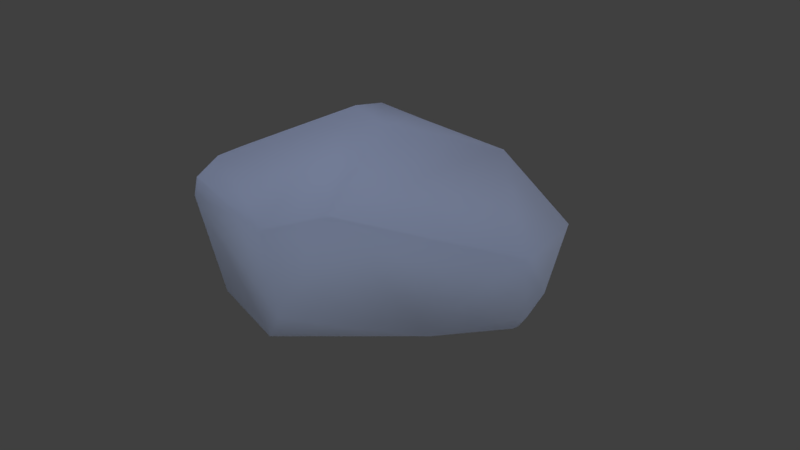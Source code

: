 # Source: Single_Rock_01.blend  (saved by Blender 2.78.0; exported with 4.5.12 LTS)
import bpy
from mathutils import Matrix  # noqa: F401  (used for matrix-valued properties, if any)

bpy.ops.wm.read_factory_settings(use_empty=True)
scene = bpy.context.scene
scene.name = 'Scene'

# ---- collections
col_collection_1 = bpy.data.collections.new('Collection 1'); scene.collection.children.link(col_collection_1)

# ---- materials (node trees are filled in below, after node groups)
mat_material = bpy.data.materials.new('Material')
mat_material.alpha_threshold = 0.0
mat_material.use_transparent_shadow = False
mat_material.roughness = 0.5
mat_material.specular_intensity = 0.02053
mat_material.line_color = (0.0, 0.0, 0.0, 1.0)

# ---- material node trees

# ---- world
world_world = bpy.data.worlds.new('World'); scene.world = world_world
world_world.color = (0.05088, 0.05088, 0.05088)
world_world.use_sun_shadow = False
world_world.sun_shadow_jitter_overblur = 0.0
world_world.cycles.sampling_method = 'MANUAL'

# ---- cameras
cam_camera = bpy.data.cameras.new('Camera')
cam_camera.clip_end = 100.0
cam_camera.lens = 35.0
cam_camera.sensor_width = 32.0
cam_camera.sensor_height = 18.0
cam_camera.ortho_scale = 7.314
cam_camera.dof.focus_distance = 0.0
cam_camera.dof.aperture_fstop = 128.0

# ---- lights
light_hemi_001 = bpy.data.lights.new('Hemi.001', 'SUN')
light_hemi_001.color = (0.0201, 0.0107, 0.05497)
light_hemi_001.transmission_factor = 0.0
light_hemi_001.angle = 0.1993
light_hemi_001.energy = 1.0
light_hemi_001.shadow_buffer_clip_start = 0.5
light_hemi_001.shadow_soft_size = 0.1
light_hemi_001.shadow_cascade_max_distance = 1000.0
light_hemi = bpy.data.lights.new('Hemi', 'SUN')
light_hemi.color = (0.5, 0.6375, 1.0)
light_hemi.transmission_factor = 0.0
light_hemi.angle = 2.747
light_hemi.energy = 1.0
light_hemi.shadow_buffer_clip_start = 0.5
light_hemi.shadow_soft_size = 5.0
light_hemi.shadow_cascade_max_distance = 1000.0
light_lamp_003 = bpy.data.lights.new('Lamp.003', 'POINT')
light_lamp_003.transmission_factor = 0.0
light_lamp_003.cutoff_distance = 30.0
light_lamp_003.energy = 100.0
light_lamp_003.shadow_buffer_clip_start = 1.001
light_lamp_003.shadow_soft_size = 0.1
light_lamp_003.shadow_maximum_resolution = 0.006
light_lamp_003.use_absolute_resolution = True

# ---- meshes
me_cube = bpy.data.meshes.new('Cube')
me_cube.from_pydata([(0.6776, -1.078, -0.4228), (0.2311, 0.8072, 1.065), (-0.3512, 1.054, 0.7885), (0.9235, 0.6574, 0.7319), (0.845, 0.8627, -0.3211), (-0.4821, -1.008, 0.3861), (-0.836, -0.07974, 0.1087), (-0.7007, -0.375, 0.476), (-0.3691, 1.127, 0.6759), (0.3917, -0.4655, 1.105), (0.7333, -1.166, 0.3829), (0.8193, -0.6562, 0.7644), (0.8321, -0.5919, 0.848), (0.8356, 1.058, 0.5447), (0.924, 0.7149, 0.6853), (0.6767, -1.122, -0.3931), (0.556, -1.171, -0.4379), (0.727, -0.4301, -0.4599), (0.2967, -1.282, -0.4764), (0.7649, 1.289, 0.1914), (0.5502, 0.8414, 0.9464), (0.799, 0.9706, 0.6909), (-0.06343, -1.11, -0.5528), (-0.5325, 0.2971, -0.7364), (-0.4313, 0.7732, -0.7521), (-0.1951, 1.438, 0.1476), (-0.4516, 1.355, -0.01987), (0.4567, 0.731, -0.5905), (0.4515, 0.8159, 1.007), (0.8406, 0.7717, 0.7759), (0.3527, 0.7551, 1.069), (0.618, -0.8121, 0.987), (0.4173, -1.335, 0.7262), (-0.5202, 1.227, 0.201), (-0.8384, 0.161, 0.4405), (-0.73, -0.03328, 0.7391), (-0.2198, -0.1559, 1.149), (0.2661, 0.6263, 1.124), (-0.09092, -1.485, -0.1037), (0.691, -1.195, 0.5098), (0.7607, -0.6418, 0.8932), (0.765, -0.7139, 0.8941)], [], [(38, 22, 18), (27, 4, 17), (25, 33, 8), (0, 15, 16), (35, 34, 6), (1, 30, 28), (21, 20, 29), (29, 3, 14), (4, 19, 13), (3, 20, 37), (8, 33, 34), (22, 38, 5), (16, 22, 17), (25, 26, 33), (19, 25, 13), (8, 2, 1), (1, 28, 20), (20, 21, 13), (8, 1, 20), (14, 13, 21), (21, 29, 14), (37, 30, 1), (16, 15, 10), (13, 14, 4), (17, 22, 23, 27), (3, 12, 11, 17, 4), (3, 29, 20), (20, 28, 37), (30, 37, 28), (31, 41, 40, 9), (38, 16, 10, 39, 32), (39, 41, 31, 32), (14, 3, 4), (9, 36, 5, 32), (23, 22, 5, 6), (2, 35, 36, 37), (26, 24, 33), (23, 6, 34), (7, 35, 6), (31, 9, 32), (36, 7, 5), (2, 8, 34, 35), (24, 23, 34, 33), (1, 2, 37), (35, 7, 36), (37, 36, 9), (4, 27, 25, 19), (5, 38, 32), (23, 24, 27), (25, 27, 24, 26), (0, 16, 17), (18, 22, 16), (40, 12, 3, 37, 9), (0, 17, 11, 10), (18, 16, 38), (8, 20, 13, 25), (5, 7, 6), (41, 11, 12, 40), (41, 39, 10, 11), (15, 0, 10)])
me_cube.polygons.foreach_set('use_smooth', [True] * 60)
_uv = me_cube.uv_layers.new(name='UVMap')
_uv.uv.foreach_set('vector', [0.8909, 0.1143, 0.8776, 0.234, 0.8045, 0.1945, 0.5082, 0.6956, 0.4265, 0.7541, 0.4259, 0.5667, 0.004711, 0.4352, 0.05407, 0.4104, 0.1262, 0.4767, 0.736, 0.209, 0.7362, 0.1984, 0.7572, 0.2002, 0.3263, 0.3313, 0.2608, 0.3062, 0.2558, 0.2223, 0.5786, 0.4319, 0.603, 0.4229, 0.6249, 0.4376, 0.7089, 0.4782, 0.6473, 0.4449, 0.7153, 0.4369, 0.00759, 0.8875, 0.01734, 0.8649, 0.0262, 0.8773, 0.2303, 0.9187, 0.1215, 1.0, 0.05156, 0.9489, 0.736, 0.4152, 0.6473, 0.4449, 0.585, 0.3946, 0.1262, 0.4767, 0.05407, 0.4104, 0.2608, 0.3062, 0.3089, 0.0, 0.4259, 0.02349, 0.4259, 0.1551, 0.7572, 0.2002, 0.8776, 0.234, 0.7414, 0.3017, 0.004711, 0.4352, 0.003792, 0.3927, 0.05407, 0.4104, 0.7271, 0.5493, 0.5405, 0.5667, 0.7234, 0.4984, 0.48, 0.494, 0.4779, 0.4779, 0.5786, 0.4319, 0.5786, 0.4319, 0.6249, 0.4376, 0.6473, 0.4449, 0.6473, 0.4449, 0.7089, 0.4782, 0.7234, 0.4984, 0.48, 0.494, 0.5786, 0.4319, 0.6473, 0.4449, 0.0262, 0.8773, 0.05156, 0.9489, 0.02294, 0.9291, 0.02294, 0.9291, 0.00759, 0.8875, 0.0262, 0.8773, 0.585, 0.3946, 0.603, 0.4229, 0.5786, 0.4319, 0.7572, 0.2002, 0.7362, 0.1984, 0.7539, 0.0719, 0.05156, 0.9489, 0.0262, 0.8773, 0.2303, 0.9187, 0.7414, 0.3017, 0.8776, 0.234, 1.0, 0.4588, 0.8199, 0.4825, 0.01734, 0.8649, 0.008225, 0.6065, 0.02607, 0.5942, 0.2738, 0.6542, 0.2303, 0.9187, 0.736, 0.4152, 0.7153, 0.4369, 0.6473, 0.4449, 0.6473, 0.4449, 0.6249, 0.4376, 0.585, 0.3946, 0.603, 0.4229, 0.585, 0.3946, 0.6249, 0.4376, 0.6864, 0.1066, 0.7189, 0.13, 0.7169, 0.1447, 0.6292, 0.1729, 0.8909, 0.1143, 0.7572, 0.2002, 0.7539, 0.0719, 0.7665, 0.0488, 0.8258, 0.0, 0.736, 0.03513, 0.7189, 0.13, 0.6864, 0.1066, 0.6721, 0.0, 0.0262, 0.8773, 0.01734, 0.8649, 0.2303, 0.9187, 0.6292, 0.1729, 0.5024, 0.2271, 0.5122, 0.05854, 0.6721, 0.0, 0.07938, 0.1412, 0.3089, 0.0, 0.4259, 0.1551, 0.2558, 0.2223, 0.4779, 0.4779, 0.4259, 0.2503, 0.5024, 0.2271, 0.585, 0.3946, 0.003792, 0.3927, 0.0, 0.2016, 0.05407, 0.4104, 0.07938, 0.1412, 0.2558, 0.2223, 0.2608, 0.3062, 0.345, 0.246, 0.3263, 0.3313, 0.2558, 0.2223, 0.6864, 0.1066, 0.6292, 0.1729, 0.6721, 0.0, 0.383, 0.3913, 0.345, 0.246, 0.4259, 0.1551, 0.1515, 0.4857, 0.1262, 0.4767, 0.2608, 0.3062, 0.3263, 0.3313, 0.0, 0.2016, 0.07938, 0.1412, 0.2608, 0.3062, 0.05407, 0.4104, 0.5786, 0.4319, 0.4779, 0.4779, 0.585, 0.3946, 0.3263, 0.3313, 0.345, 0.246, 0.383, 0.3913, 0.585, 0.3946, 0.5024, 0.2271, 0.6292, 0.1729, 0.4265, 0.7541, 0.5082, 0.6956, 0.6383, 0.9079, 0.4402, 0.8916, 1.0, 0.1081, 0.8909, 0.1143, 0.8258, 0.0, 1.0, 0.4588, 0.9915, 0.5244, 0.8199, 0.4825, 0.6383, 0.9079, 0.5082, 0.6956, 0.6921, 0.6789, 0.6921, 0.8714, 0.736, 0.209, 0.7572, 0.2002, 0.7414, 0.3017, 0.8045, 0.1945, 0.8776, 0.234, 0.7572, 0.2002, 0.7169, 0.1447, 0.7326, 0.1565, 0.736, 0.4152, 0.585, 0.3946, 0.6292, 0.1729, 0.2738, 0.5205, 0.2738, 0.6542, 0.02607, 0.5942, 0.1101, 0.4935, 0.8045, 0.1945, 0.7572, 0.2002, 0.8909, 0.1143, 0.48, 0.494, 0.6473, 0.4449, 0.7234, 0.4984, 0.5405, 0.5667, 0.4259, 0.1551, 0.345, 0.246, 0.2558, 0.2223, 0.0005815, 0.5806, 0.02607, 0.5942, 0.008225, 0.6065, 0.0, 0.5954, 0.0005815, 0.5806, 0.08482, 0.4857, 0.1101, 0.4935, 0.02607, 0.5942, 0.2683, 0.511, 0.2738, 0.5205, 0.1101, 0.4935])
me_cube.materials.append(mat_material)
me_cube.use_remesh_preserve_volume = False
me_cube.use_remesh_preserve_attributes = False
me_cube.use_mirror_vertex_groups = False
me_cube.update()

# ---- objects
ob_hemi_001 = bpy.data.objects.new('Hemi.001', light_hemi_001)
ob_hemi = bpy.data.objects.new('Hemi', light_hemi)
ob_lamp_003 = bpy.data.objects.new('Lamp.003', light_lamp_003)
ob_cube = bpy.data.objects.new('Cube', me_cube)
ob_camera = bpy.data.objects.new('Camera', cam_camera)

# ---- transforms, parenting, visibility, modifiers, constraints
ob_hemi_001.location = (0.2918, -0.7064, 5.566)
ob_hemi_001.lineart.crease_threshold = 0.0
ob_hemi.location = (0.2918, -0.7064, 5.857)
ob_hemi.rotation_euler = (-0.5726, -0.3052, 0.9094)
ob_hemi.lineart.crease_threshold = 0.0
ob_lamp_003.location = (2.495, -10.83, 0.6432)
ob_lamp_003.rotation_euler = (0.6503, 0.05522, 1.866)
ob_lamp_003.lock_rotations_4d = False
ob_lamp_003.empty_display_type = 'ARROWS'
ob_lamp_003.color = (0.0, 0.0, 0.0, 0.0)
ob_lamp_003.lineart.crease_threshold = 0.0
ob_cube.location = (0.0, 0.0, 0.9678)
ob_cube.rotation_euler = (-0.0, 1.571, 0.0)
ob_cube.scale = (1.424, 1.424, 1.424)
ob_cube.lock_rotations_4d = False
ob_cube.empty_display_type = 'ARROWS'
ob_cube.lineart.crease_threshold = 0.0
ob_camera.location = (-8.339, -0.3526, 6.11)
ob_camera.rotation_euler = (1.02, 0.002753, -1.562)
ob_camera.scale = (1.0, 1.0, 1.0)
ob_camera.lock_rotations_4d = False
ob_camera.empty_display_type = 'ARROWS'
ob_camera.color = (0.0, 0.0, 0.0, 0.0)
ob_camera.display_type = 'WIRE'
ob_camera.lineart.crease_threshold = 0.0

# ---- collection membership
col_collection_1.objects.link(ob_hemi_001)
col_collection_1.objects.link(ob_hemi)
col_collection_1.objects.link(ob_lamp_003)
col_collection_1.objects.link(ob_cube)
col_collection_1.objects.link(ob_camera)

# ---- scene / render settings (as saved in the file)
scene.camera = ob_camera
scene.frame_start = 1; scene.frame_end = 250; scene.frame_set(1)
scene.render.engine = 'BLENDER_EEVEE_NEXT'
scene.render.resolution_percentage = 50
scene.render.dither_intensity = 0.0
scene.cycles.use_denoising = False
scene.cycles.samples = 128
scene.cycles.sampling_pattern = 'TABULATED_SOBOL'
scene.cycles.light_sampling_threshold = 0.0
scene.cycles.use_adaptive_sampling = False
scene.cycles.use_light_tree = False
scene.cycles.blur_glossy = 0.0
scene.cycles.sample_clamp_indirect = 0.0
scene.view_settings.view_transform = 'Standard'
bpy.context.view_layer.update()
